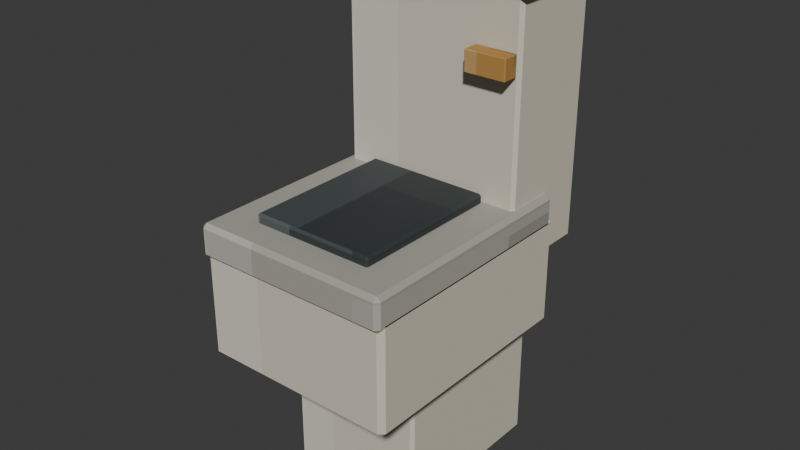 # Source: public_restroom_toilet.blend  (saved by Blender 5.2.44; exported with 4.5.12 LTS)
import bpy
from mathutils import Matrix  # noqa: F401  (used for matrix-valued properties, if any)

bpy.ops.wm.read_factory_settings(use_empty=True)
scene = bpy.context.scene
scene.name = 'Scene'

# ---- collections
col_collection = bpy.data.collections.new('Collection'); scene.collection.children.link(col_collection)

# ---- images (referenced by path relative to the original .blend; pixels are not part of the script)
import os
ASSET_DIR = os.environ.get("B2B_ASSET_DIR", "")  # directory of the original .blend (textures are referenced by path, not embedded)
HERE = os.path.dirname(os.path.abspath(__file__))  # packed textures are extracted next to this script under _unpacked/

def load_image(name, relpath, width, height, colorspace="sRGB"):
    """Load a texture the original file referenced (path relative to the .blend, or extracted next to this script)."""
    p = next((c for c in (os.path.join(HERE, relpath), os.path.join(ASSET_DIR, relpath)) if relpath and os.path.exists(c)), "")
    if p:
        img = bpy.data.images.load(p, check_existing=True)
        img.name = name
    else:  # same state as the original file: an image datablock whose file is absent (Cycles renders it pink)
        img = bpy.data.images.new(name, width, height)
        img.source = "FILE"
        img.filepath = "//" + (relpath or name)
    img.colorspace_settings.name = colorspace
    return img
img_public_restroom_toilet_pixel_atlas = load_image('public_restroom_toilet_pixel_atlas', '_unpacked/public_restroom_toilet_pixel_atlas.6c916ebf.png', 160, 16, 'sRGB')

# ---- materials (node trees are filled in below, after node groups)
mat_public_restroom_toilet_pixel_paint = bpy.data.materials.new('Public Restroom Toilet pixel paint')

# ---- material node trees
mat_public_restroom_toilet_pixel_paint.use_nodes = True; mat_public_restroom_toilet_pixel_paint.node_tree.nodes.clear()
_N = mat_public_restroom_toilet_pixel_paint.node_tree.nodes; _L = mat_public_restroom_toilet_pixel_paint.node_tree.links
n0 = _N.new('ShaderNodeBsdfPrincipled'); n0.name = 'Principled BSDF'; n0.location = (-200, 100)
n0.inputs[1].default_value = 0.06
n0.inputs[2].default_value = 0.78
n0.inputs[10].default_value = 0.005
n1 = _N.new('ShaderNodeOutputMaterial'); n1.name = 'Material Output'; n1.location = (200, 100)
n2 = _N.new('ShaderNodeTexImage'); n2.name = 'Image Texture'; n2.location = (0, 0)
n2.image = img_public_restroom_toilet_pixel_atlas
n2.interpolation = 'Closest'
_L.new(n0.outputs[0], n1.inputs[0])
_L.new(n2.outputs[0], n0.inputs[0])
n1.is_active_output = True

# ---- world
world_world = bpy.data.worlds.new('World'); scene.world = world_world
world_world.use_nodes = True; world_world.node_tree.nodes.clear()
_N = world_world.node_tree.nodes; _L = world_world.node_tree.links
n0 = _N.new('ShaderNodeOutputWorld'); n0.name = 'World Output'; n0.location = (200, 100)
n1 = _N.new('ShaderNodeBackground'); n1.name = 'Background'; n1.location = (-200, 100)
n1.inputs[0].default_value = (0.05088, 0.05088, 0.05088, 1.0)
_L.new(n1.outputs[0], n0.inputs[0])
n0.is_active_output = True
world_world.color = (0.05088, 0.05088, 0.05088)
world_world.sun_shadow_jitter_overblur = 0.0

# ---- meshes
me_cube = bpy.data.meshes.new('Cube')
me_cube.from_pydata([(-0.162, -0.202, -0.27), (-0.162, -0.21, -0.262), (-0.17, -0.202, -0.262), (-0.162, -0.21, 0.262), (-0.162, -0.202, 0.27), (-0.17, -0.202, 0.262), (-0.162, 0.202, -0.27), (-0.17, 0.202, -0.262), (-0.162, 0.21, -0.262), (-0.162, 0.202, 0.27), (-0.162, 0.21, 0.262), (-0.17, 0.202, 0.262), (0.162, -0.202, -0.27), (0.17, -0.202, -0.262), (0.162, -0.21, -0.262), (0.162, -0.202, 0.27), (0.162, -0.21, 0.262), (0.17, -0.202, 0.262), (0.162, 0.202, -0.27), (0.162, 0.21, -0.262), (0.17, 0.202, -0.262), (0.162, 0.202, 0.27), (0.17, 0.202, 0.262), (0.162, 0.21, 0.262)], [], [(0, 1, 2), (3, 4, 5), (6, 7, 8), (9, 10, 11), (12, 13, 14), (15, 16, 17), (18, 19, 20), (21, 22, 23), (6, 0, 2, 7), (1, 3, 5, 2), (4, 9, 11, 5), (10, 8, 7, 11), (18, 6, 8, 19), (9, 21, 23, 10), (22, 20, 19, 23), (12, 18, 20, 13), (21, 15, 17, 22), (16, 14, 13, 17), (0, 12, 14, 1), (15, 4, 3, 16), (6, 18, 12, 0), (2, 5, 11, 7), (14, 16, 3, 1), (21, 9, 4, 15), (8, 10, 23, 19), (20, 22, 17, 13)])
_uv = me_cube.uv_layers.new(name='UVMap')
_uv.uv.foreach_set('vector', [0.4171, 0.7183, 0.4171, 0.7225, 0.4166, 0.7183, 0.4608, 0.9398, 0.4611, 0.9398, 0.4608, 0.945, 0.4171, 0.5042, 0.4166, 0.5042, 0.4171, 0.5, 0.4611, 0.2796, 0.4608, 0.2827, 0.4608, 0.2743, 0.4384, 0.7183, 0.4391, 0.7183, 0.4388, 0.7251, 0.4614, 0.723, 0.4608, 0.7277, 0.4608, 0.7193, 0.4384, 0.5042, 0.4388, 0.4974, 0.4391, 0.5042, 0.4614, 0.5019, 0.4608, 0.5042, 0.4608, 0.4961, 0.4171, 0.5042, 0.4171, 0.7183, 0.4166, 0.7183, 0.4166, 0.5042, 0.4392, 0.055, 0.4608, 0.055, 0.4608, 0.05924, 0.4392, 0.05924, 0.4611, 0.05924, 0.4611, 0.2796, 0.4608, 0.2743, 0.4608, 0.05924, 0.4608, 0.2827, 0.4392, 0.2827, 0.4392, 0.2733, 0.4608, 0.2743, 0.4384, 0.5042, 0.4171, 0.5042, 0.4171, 0.5, 0.4388, 0.4974, 0.4611, 0.2796, 0.4614, 0.5019, 0.4608, 0.4961, 0.4608, 0.2827, 0.4608, 0.5042, 0.4391, 0.5042, 0.4388, 0.4974, 0.4608, 0.4961, 0.4384, 0.7183, 0.4384, 0.5042, 0.4391, 0.5042, 0.4391, 0.7183, 0.4614, 0.5019, 0.4614, 0.723, 0.4608, 0.7193, 0.4608, 0.5042, 0.4608, 0.7277, 0.4388, 0.7251, 0.4391, 0.7183, 0.4608, 0.7193, 0.4171, 0.7183, 0.4384, 0.7183, 0.4388, 0.7251, 0.4171, 0.7225, 0.4614, 0.723, 0.4611, 0.9398, 0.4608, 0.9398, 0.4608, 0.7277, 0.4171, 0.5042, 0.4384, 0.5042, 0.4384, 0.7183, 0.4171, 0.7183, 0.4392, 0.05924, 0.4608, 0.05924, 0.4608, 0.2743, 0.4392, 0.2733, 0.4388, 0.7251, 0.4608, 0.7277, 0.4608, 0.9398, 0.4392, 0.9398, 0.4614, 0.5019, 0.4829, 0.5042, 0.4829, 0.7183, 0.4614, 0.723, 0.4392, 0.2827, 0.4608, 0.2827, 0.4608, 0.4961, 0.4388, 0.4974, 0.4391, 0.5042, 0.4608, 0.5042, 0.4608, 0.7193, 0.4391, 0.7183])
me_cube.materials.append(mat_public_restroom_toilet_pixel_paint)
me_cube.update()
me_cube_001 = bpy.data.meshes.new('Cube.001')
me_cube_001.from_pydata([(-0.228, -0.278, -0.135), (-0.228, -0.29, -0.123), (-0.24, -0.278, -0.123), (-0.228, -0.29, 0.123), (-0.228, -0.278, 0.135), (-0.24, -0.278, 0.123), (-0.228, 0.278, -0.135), (-0.24, 0.278, -0.123), (-0.228, 0.29, -0.123), (-0.228, 0.278, 0.135), (-0.228, 0.29, 0.123), (-0.24, 0.278, 0.123), (0.228, -0.278, -0.135), (0.24, -0.278, -0.123), (0.228, -0.29, -0.123), (0.228, -0.278, 0.135), (0.228, -0.29, 0.123), (0.24, -0.278, 0.123), (0.228, 0.278, -0.135), (0.228, 0.29, -0.123), (0.24, 0.278, -0.123), (0.228, 0.278, 0.135), (0.24, 0.278, 0.123), (0.228, 0.29, 0.123)], [], [(0, 1, 2), (3, 4, 5), (6, 7, 8), (9, 10, 11), (12, 13, 14), (15, 16, 17), (18, 19, 20), (21, 22, 23), (6, 0, 2, 7), (1, 3, 5, 2), (4, 9, 11, 5), (10, 8, 7, 11), (18, 6, 8, 19), (9, 21, 23, 10), (22, 20, 19, 23), (12, 18, 20, 13), (21, 15, 17, 22), (16, 14, 13, 17), (0, 12, 14, 1), (15, 4, 3, 16), (6, 18, 12, 0), (2, 5, 11, 7), (14, 16, 3, 1), (21, 9, 4, 15), (8, 10, 23, 19), (20, 22, 17, 13)])
_uv = me_cube_001.uv_layers.new(name='UVMap')
_uv.uv.foreach_set('vector', [0.4172, 0.7179, 0.4172, 0.7225, 0.4166, 0.7179, 0.4601, 0.9394, 0.4611, 0.9394, 0.4601, 0.945, 0.4172, 0.5046, 0.4166, 0.5046, 0.4172, 0.5, 0.4611, 0.2797, 0.4601, 0.2831, 0.4601, 0.274, 0.4383, 0.7179, 0.4396, 0.7179, 0.4391, 0.7253, 0.4614, 0.723, 0.4601, 0.7281, 0.4601, 0.719, 0.4383, 0.5046, 0.4391, 0.4972, 0.4396, 0.5046, 0.4614, 0.5021, 0.4601, 0.5046, 0.4601, 0.4958, 0.4172, 0.5046, 0.4172, 0.7179, 0.4166, 0.7179, 0.4166, 0.5046, 0.4399, 0.055, 0.4601, 0.055, 0.4601, 0.0596, 0.4399, 0.0596, 0.4611, 0.0596, 0.4611, 0.2797, 0.4601, 0.274, 0.4601, 0.0596, 0.4601, 0.2831, 0.4399, 0.2831, 0.4399, 0.2729, 0.4601, 0.274, 0.4383, 0.5046, 0.4172, 0.5046, 0.4172, 0.5, 0.4391, 0.4972, 0.4611, 0.2797, 0.4614, 0.5021, 0.4601, 0.4958, 0.4601, 0.2831, 0.4601, 0.5046, 0.4396, 0.5046, 0.4391, 0.4972, 0.4601, 0.4958, 0.4383, 0.7179, 0.4383, 0.5046, 0.4396, 0.5046, 0.4396, 0.7179, 0.4614, 0.5021, 0.4614, 0.723, 0.4601, 0.719, 0.4601, 0.5046, 0.4601, 0.7281, 0.4391, 0.7253, 0.4396, 0.7179, 0.4601, 0.719, 0.4172, 0.7179, 0.4383, 0.7179, 0.4391, 0.7253, 0.4172, 0.7225, 0.4614, 0.723, 0.4611, 0.9394, 0.4601, 0.9394, 0.4601, 0.7281, 0.4172, 0.5046, 0.4383, 0.5046, 0.4383, 0.7179, 0.4172, 0.7179, 0.4399, 0.0596, 0.4601, 0.0596, 0.4601, 0.274, 0.4399, 0.2729, 0.4391, 0.7253, 0.4601, 0.7281, 0.4601, 0.9394, 0.4399, 0.9394, 0.4614, 0.5021, 0.4828, 0.5046, 0.4828, 0.7179, 0.4614, 0.723, 0.4399, 0.2831, 0.4601, 0.2831, 0.4601, 0.4958, 0.4391, 0.4972, 0.4396, 0.5046, 0.4601, 0.5046, 0.4601, 0.719, 0.4396, 0.7179])
me_cube_001.materials.append(mat_public_restroom_toilet_pixel_paint)
me_cube_001.update()
me_cube_002 = bpy.data.meshes.new('Cube.002')
me_cube_002.from_pydata([(-0.23, -0.28, -0.04), (-0.23, -0.29, -0.03), (-0.24, -0.28, -0.03), (-0.23, -0.29, 0.03), (-0.23, -0.28, 0.04), (-0.24, -0.28, 0.03), (-0.23, 0.28, -0.04), (-0.24, 0.28, -0.03), (-0.23, 0.29, -0.03), (-0.23, 0.28, 0.04), (-0.23, 0.29, 0.03), (-0.24, 0.28, 0.03), (0.23, -0.28, -0.04), (0.24, -0.28, -0.03), (0.23, -0.29, -0.03), (0.23, -0.28, 0.04), (0.23, -0.29, 0.03), (0.24, -0.28, 0.03), (0.23, 0.28, -0.04), (0.23, 0.29, -0.03), (0.24, 0.28, -0.03), (0.23, 0.28, 0.04), (0.24, 0.28, 0.03), (0.23, 0.29, 0.03)], [], [(0, 1, 2), (3, 4, 5), (6, 7, 8), (9, 10, 11), (12, 13, 14), (15, 16, 17), (18, 19, 20), (21, 22, 23), (6, 0, 2, 7), (1, 3, 5, 2), (4, 9, 11, 5), (10, 8, 7, 11), (18, 6, 8, 19), (9, 21, 23, 10), (22, 20, 19, 23), (12, 18, 20, 13), (21, 15, 17, 22), (16, 14, 13, 17), (0, 12, 14, 1), (15, 4, 3, 16), (6, 18, 12, 0), (2, 5, 11, 7), (14, 16, 3, 1), (21, 9, 4, 15), (8, 10, 23, 19), (20, 22, 17, 13)])
_uv = me_cube_002.uv_layers.new(name='UVMap')
_uv.uv.foreach_set('vector', [0.3171, 0.7187, 0.3171, 0.7225, 0.3166, 0.7187, 0.3583, 0.9404, 0.3611, 0.9404, 0.3583, 0.945, 0.3171, 0.5038, 0.3166, 0.5038, 0.3171, 0.5, 0.3611, 0.2793, 0.3583, 0.2821, 0.3583, 0.2746, 0.3384, 0.7187, 0.341, 0.7187, 0.34, 0.7248, 0.3614, 0.7229, 0.3583, 0.7271, 0.3583, 0.7196, 0.3384, 0.5038, 0.34, 0.4977, 0.341, 0.5038, 0.3614, 0.5017, 0.3583, 0.5038, 0.3583, 0.4965, 0.3171, 0.5038, 0.3171, 0.7187, 0.3166, 0.7187, 0.3166, 0.5038, 0.3417, 0.055, 0.3583, 0.055, 0.3583, 0.05884, 0.3417, 0.05884, 0.3611, 0.05884, 0.3611, 0.2793, 0.3583, 0.2746, 0.3583, 0.05884, 0.3583, 0.2821, 0.3417, 0.2821, 0.3417, 0.2737, 0.3583, 0.2746, 0.3384, 0.5038, 0.3171, 0.5038, 0.3171, 0.5, 0.34, 0.4977, 0.3611, 0.2793, 0.3614, 0.5017, 0.3583, 0.4965, 0.3583, 0.2821, 0.3583, 0.5038, 0.341, 0.5038, 0.34, 0.4977, 0.3583, 0.4965, 0.3384, 0.7187, 0.3384, 0.5038, 0.341, 0.5038, 0.341, 0.7187, 0.3614, 0.5017, 0.3614, 0.7229, 0.3583, 0.7196, 0.3583, 0.5038, 0.3583, 0.7271, 0.34, 0.7248, 0.341, 0.7187, 0.3583, 0.7196, 0.3171, 0.7187, 0.3384, 0.7187, 0.34, 0.7248, 0.3171, 0.7225, 0.3614, 0.7229, 0.3611, 0.9404, 0.3583, 0.9404, 0.3583, 0.7271, 0.3171, 0.5038, 0.3384, 0.5038, 0.3384, 0.7187, 0.3171, 0.7187, 0.3417, 0.05884, 0.3583, 0.05884, 0.3583, 0.2746, 0.3417, 0.2737, 0.34, 0.7248, 0.3583, 0.7271, 0.3583, 0.9404, 0.3417, 0.9404, 0.3614, 0.5017, 0.3829, 0.5038, 0.3829, 0.7187, 0.3614, 0.7229, 0.3417, 0.2821, 0.3583, 0.2821, 0.3583, 0.4965, 0.34, 0.4977, 0.341, 0.5038, 0.3583, 0.5038, 0.3583, 0.7196, 0.341, 0.7187])
me_cube_002.materials.append(mat_public_restroom_toilet_pixel_paint)
me_cube_002.update()
me_cube_003 = bpy.data.meshes.new('Cube.003')
me_cube_003.from_pydata([(-0.1445, -0.1795, -0.0125), (-0.1445, -0.185, -0.007), (-0.15, -0.1795, -0.007), (-0.1445, -0.185, 0.007), (-0.1445, -0.1795, 0.0125), (-0.15, -0.1795, 0.007), (-0.1445, 0.1795, -0.0125), (-0.15, 0.1795, -0.007), (-0.1445, 0.185, -0.007), (-0.1445, 0.1795, 0.0125), (-0.1445, 0.185, 0.007), (-0.15, 0.1795, 0.007), (0.1445, -0.1795, -0.0125), (0.15, -0.1795, -0.007), (0.1445, -0.185, -0.007), (0.1445, -0.1795, 0.0125), (0.1445, -0.185, 0.007), (0.15, -0.1795, 0.007), (0.1445, 0.1795, -0.0125), (0.1445, 0.185, -0.007), (0.15, 0.1795, -0.007), (0.1445, 0.1795, 0.0125), (0.15, 0.1795, 0.007), (0.1445, 0.185, 0.007)], [], [(0, 1, 2), (3, 4, 5), (6, 7, 8), (9, 10, 11), (12, 13, 14), (15, 16, 17), (18, 19, 20), (21, 22, 23), (6, 0, 2, 7), (1, 3, 5, 2), (4, 9, 11, 5), (10, 8, 7, 11), (18, 6, 8, 19), (9, 21, 23, 10), (22, 20, 19, 23), (12, 18, 20, 13), (21, 15, 17, 22), (16, 14, 13, 17), (0, 12, 14, 1), (15, 4, 3, 16), (6, 18, 12, 0), (2, 5, 11, 7), (14, 16, 3, 1), (21, 9, 4, 15), (8, 10, 23, 19), (20, 22, 17, 13)])
_uv = me_cube_003.uv_layers.new(name='UVMap')
_uv.uv.foreach_set('vector', [0.117, 0.7192, 0.117, 0.7225, 0.1166, 0.7192, 0.1562, 0.9409, 0.1611, 0.9409, 0.1562, 0.945, 0.117, 0.5033, 0.1166, 0.5033, 0.117, 0.5, 0.1611, 0.2791, 0.1562, 0.2816, 0.1562, 0.275, 0.1385, 0.7192, 0.1425, 0.7192, 0.1411, 0.7245, 0.1613, 0.7229, 0.1562, 0.7266, 0.1562, 0.72, 0.1385, 0.5033, 0.1411, 0.498, 0.1425, 0.5033, 0.1613, 0.5015, 0.1562, 0.5033, 0.1562, 0.4969, 0.117, 0.5033, 0.117, 0.7192, 0.1166, 0.7192, 0.1166, 0.5033, 0.1438, 0.055, 0.1562, 0.055, 0.1562, 0.05831, 0.1438, 0.05831, 0.1611, 0.05831, 0.1611, 0.2791, 0.1562, 0.275, 0.1562, 0.05831, 0.1562, 0.2816, 0.1438, 0.2816, 0.1438, 0.2742, 0.1562, 0.275, 0.1385, 0.5033, 0.117, 0.5033, 0.117, 0.5, 0.1411, 0.498, 0.1611, 0.2791, 0.1613, 0.5015, 0.1562, 0.4969, 0.1562, 0.2816, 0.1562, 0.5033, 0.1425, 0.5033, 0.1411, 0.498, 0.1562, 0.4969, 0.1385, 0.7192, 0.1385, 0.5033, 0.1425, 0.5033, 0.1425, 0.7192, 0.1613, 0.5015, 0.1613, 0.7229, 0.1562, 0.72, 0.1562, 0.5033, 0.1562, 0.7266, 0.1411, 0.7245, 0.1425, 0.7192, 0.1562, 0.72, 0.117, 0.7192, 0.1385, 0.7192, 0.1411, 0.7245, 0.117, 0.7225, 0.1613, 0.7229, 0.1611, 0.9409, 0.1562, 0.9409, 0.1562, 0.7266, 0.117, 0.5033, 0.1385, 0.5033, 0.1385, 0.7192, 0.117, 0.7192, 0.1438, 0.05831, 0.1562, 0.05831, 0.1562, 0.275, 0.1438, 0.2742, 0.1411, 0.7245, 0.1562, 0.7266, 0.1562, 0.9409, 0.1438, 0.9409, 0.1613, 0.5015, 0.183, 0.5033, 0.183, 0.7192, 0.1613, 0.7229, 0.1438, 0.2816, 0.1562, 0.2816, 0.1562, 0.4969, 0.1411, 0.498, 0.1425, 0.5033, 0.1562, 0.5033, 0.1562, 0.72, 0.1425, 0.7192])
me_cube_003.materials.append(mat_public_restroom_toilet_pixel_paint)
me_cube_003.update()
me_cube_004 = bpy.data.meshes.new('Cube.004')
me_cube_004.from_pydata([(-0.217, -0.112, -0.31), (-0.217, -0.12, -0.302), (-0.225, -0.112, -0.302), (-0.217, -0.12, 0.302), (-0.217, -0.112, 0.31), (-0.225, -0.112, 0.302), (-0.217, 0.112, -0.31), (-0.225, 0.112, -0.302), (-0.217, 0.12, -0.302), (-0.217, 0.112, 0.31), (-0.217, 0.12, 0.302), (-0.225, 0.112, 0.302), (0.217, -0.112, -0.31), (0.225, -0.112, -0.302), (0.217, -0.12, -0.302), (0.217, -0.112, 0.31), (0.217, -0.12, 0.302), (0.225, -0.112, 0.302), (0.217, 0.112, -0.31), (0.217, 0.12, -0.302), (0.225, 0.112, -0.302), (0.217, 0.112, 0.31), (0.225, 0.112, 0.302), (0.217, 0.12, 0.302)], [], [(0, 1, 2), (3, 4, 5), (6, 7, 8), (9, 10, 11), (12, 13, 14), (15, 16, 17), (18, 19, 20), (21, 22, 23), (6, 0, 2, 7), (1, 3, 5, 2), (4, 9, 11, 5), (10, 8, 7, 11), (18, 6, 8, 19), (9, 21, 23, 10), (22, 20, 19, 23), (12, 18, 20, 13), (21, 15, 17, 22), (16, 14, 13, 17), (0, 12, 14, 1), (15, 4, 3, 16), (6, 18, 12, 0), (2, 5, 11, 7), (14, 16, 3, 1), (21, 9, 4, 15), (8, 10, 23, 19), (20, 22, 17, 13)])
_uv = me_cube_004.uv_layers.new(name='UVMap')
_uv.uv.foreach_set('vector', [0.417, 0.7151, 0.417, 0.7225, 0.4166, 0.7151, 0.4608, 0.941, 0.4611, 0.941, 0.4608, 0.945, 0.417, 0.5074, 0.4166, 0.5074, 0.417, 0.5, 0.4611, 0.2777, 0.4608, 0.2815, 0.4608, 0.2719, 0.4385, 0.7151, 0.4391, 0.7151, 0.4388, 0.7245, 0.4613, 0.7208, 0.4608, 0.7265, 0.4608, 0.7169, 0.4385, 0.5074, 0.4388, 0.498, 0.4391, 0.5074, 0.4613, 0.5046, 0.4608, 0.5074, 0.4608, 0.497, 0.417, 0.5074, 0.417, 0.7151, 0.4166, 0.7151, 0.4166, 0.5074, 0.4392, 0.055, 0.4608, 0.055, 0.4608, 0.06242, 0.4392, 0.06242, 0.4611, 0.06242, 0.4611, 0.2777, 0.4608, 0.2719, 0.4608, 0.06242, 0.4608, 0.2815, 0.4392, 0.2815, 0.4392, 0.2701, 0.4608, 0.2719, 0.4385, 0.5074, 0.417, 0.5074, 0.417, 0.5, 0.4388, 0.498, 0.4611, 0.2777, 0.4613, 0.5046, 0.4608, 0.497, 0.4608, 0.2815, 0.4608, 0.5074, 0.4391, 0.5074, 0.4388, 0.498, 0.4608, 0.497, 0.4385, 0.7151, 0.4385, 0.5074, 0.4391, 0.5074, 0.4391, 0.7151, 0.4613, 0.5046, 0.4613, 0.7208, 0.4608, 0.7169, 0.4608, 0.5074, 0.4608, 0.7265, 0.4388, 0.7245, 0.4391, 0.7151, 0.4608, 0.7169, 0.417, 0.7151, 0.4385, 0.7151, 0.4388, 0.7245, 0.417, 0.7225, 0.4613, 0.7208, 0.4611, 0.941, 0.4608, 0.941, 0.4608, 0.7265, 0.417, 0.5074, 0.4385, 0.5074, 0.4385, 0.7151, 0.417, 0.7151, 0.4392, 0.06242, 0.4608, 0.06242, 0.4608, 0.2719, 0.4392, 0.2701, 0.4388, 0.7245, 0.4608, 0.7265, 0.4608, 0.941, 0.4392, 0.941, 0.4613, 0.5046, 0.483, 0.5074, 0.483, 0.7151, 0.4613, 0.7208, 0.4392, 0.2815, 0.4608, 0.2815, 0.4608, 0.497, 0.4388, 0.498, 0.4391, 0.5074, 0.4608, 0.5074, 0.4608, 0.7169, 0.4391, 0.7151])
me_cube_004.materials.append(mat_public_restroom_toilet_pixel_paint)
me_cube_004.update()
me_cube_005 = bpy.data.meshes.new('Cube.005')
me_cube_005.from_pydata([(-0.24, -0.13, -0.04), (-0.24, -0.135, -0.035), (-0.245, -0.13, -0.035), (-0.24, -0.135, 0.035), (-0.24, -0.13, 0.04), (-0.245, -0.13, 0.035), (-0.24, 0.13, -0.04), (-0.245, 0.13, -0.035), (-0.24, 0.135, -0.035), (-0.24, 0.13, 0.04), (-0.24, 0.135, 0.035), (-0.245, 0.13, 0.035), (0.24, -0.13, -0.04), (0.245, -0.13, -0.035), (0.24, -0.135, -0.035), (0.24, -0.13, 0.04), (0.24, -0.135, 0.035), (0.245, -0.13, 0.035), (0.24, 0.13, -0.04), (0.24, 0.135, -0.035), (0.245, 0.13, -0.035), (0.24, 0.13, 0.04), (0.245, 0.13, 0.035), (0.24, 0.135, 0.035)], [], [(0, 1, 2), (3, 4, 5), (6, 7, 8), (9, 10, 11), (12, 13, 14), (15, 16, 17), (18, 19, 20), (21, 22, 23), (6, 0, 2, 7), (1, 3, 5, 2), (4, 9, 11, 5), (10, 8, 7, 11), (18, 6, 8, 19), (9, 21, 23, 10), (22, 20, 19, 23), (12, 18, 20, 13), (21, 15, 17, 22), (16, 14, 13, 17), (0, 12, 14, 1), (15, 4, 3, 16), (6, 18, 12, 0), (2, 5, 11, 7), (14, 16, 3, 1), (21, 9, 4, 15), (8, 10, 23, 19), (20, 22, 17, 13)])
_uv = me_cube_005.uv_layers.new(name='UVMap')
_uv.uv.foreach_set('vector', [0.3169, 0.7184, 0.3169, 0.7225, 0.3166, 0.7184, 0.3597, 0.9427, 0.3611, 0.9427, 0.3597, 0.945, 0.3169, 0.5041, 0.3166, 0.5041, 0.3169, 0.5, 0.3611, 0.2776, 0.3597, 0.2798, 0.3597, 0.2744, 0.3386, 0.7184, 0.3399, 0.7184, 0.3395, 0.7236, 0.3612, 0.7216, 0.3597, 0.7248, 0.3597, 0.7194, 0.3386, 0.5041, 0.3395, 0.4989, 0.3399, 0.5041, 0.3612, 0.5025, 0.3597, 0.5041, 0.3597, 0.4983, 0.3169, 0.5041, 0.3169, 0.7184, 0.3166, 0.7184, 0.3166, 0.5041, 0.3403, 0.055, 0.3597, 0.055, 0.3597, 0.05912, 0.3403, 0.05912, 0.3611, 0.05912, 0.3611, 0.2776, 0.3597, 0.2744, 0.3597, 0.05912, 0.3597, 0.2798, 0.3403, 0.2798, 0.3403, 0.2734, 0.3597, 0.2744, 0.3386, 0.5041, 0.3169, 0.5041, 0.3169, 0.5, 0.3395, 0.4989, 0.3611, 0.2776, 0.3612, 0.5025, 0.3597, 0.4983, 0.3597, 0.2798, 0.3597, 0.5041, 0.3399, 0.5041, 0.3395, 0.4989, 0.3597, 0.4983, 0.3386, 0.7184, 0.3386, 0.5041, 0.3399, 0.5041, 0.3399, 0.7184, 0.3612, 0.5025, 0.3612, 0.7216, 0.3597, 0.7194, 0.3597, 0.5041, 0.3597, 0.7248, 0.3395, 0.7236, 0.3399, 0.7184, 0.3597, 0.7194, 0.3169, 0.7184, 0.3386, 0.7184, 0.3395, 0.7236, 0.3169, 0.7225, 0.3612, 0.7216, 0.3611, 0.9427, 0.3597, 0.9427, 0.3597, 0.7248, 0.3169, 0.5041, 0.3386, 0.5041, 0.3386, 0.7184, 0.3169, 0.7184, 0.3403, 0.05912, 0.3597, 0.05912, 0.3597, 0.2744, 0.3403, 0.2734, 0.3395, 0.7236, 0.3597, 0.7248, 0.3597, 0.9427, 0.3403, 0.9427, 0.3612, 0.5025, 0.3831, 0.5041, 0.3831, 0.7184, 0.3612, 0.7216, 0.3403, 0.2798, 0.3597, 0.2798, 0.3597, 0.4983, 0.3395, 0.4989, 0.3399, 0.5041, 0.3597, 0.5041, 0.3597, 0.7194, 0.3399, 0.7184])
me_cube_005.materials.append(mat_public_restroom_toilet_pixel_paint)
me_cube_005.update()
me_cube_006 = bpy.data.meshes.new('Cube.006')
me_cube_006.from_pydata([(-0.048, -0.018, -0.025), (-0.048, -0.02, -0.023), (-0.05, -0.018, -0.023), (-0.048, -0.02, 0.023), (-0.048, -0.018, 0.025), (-0.05, -0.018, 0.023), (-0.048, 0.018, -0.025), (-0.05, 0.018, -0.023), (-0.048, 0.02, -0.023), (-0.048, 0.018, 0.025), (-0.048, 0.02, 0.023), (-0.05, 0.018, 0.023), (0.048, -0.018, -0.025), (0.05, -0.018, -0.023), (0.048, -0.02, -0.023), (0.048, -0.018, 0.025), (0.048, -0.02, 0.023), (0.05, -0.018, 0.023), (0.048, 0.018, -0.025), (0.048, 0.02, -0.023), (0.05, 0.018, -0.023), (0.048, 0.018, 0.025), (0.05, 0.018, 0.023), (0.048, 0.02, 0.023)], [], [(0, 1, 2), (3, 4, 5), (6, 7, 8), (9, 10, 11), (12, 13, 14), (15, 16, 17), (18, 19, 20), (21, 22, 23), (6, 0, 2, 7), (1, 3, 5, 2), (4, 9, 11, 5), (10, 8, 7, 11), (18, 6, 8, 19), (9, 21, 23, 10), (22, 20, 19, 23), (12, 18, 20, 13), (21, 15, 17, 22), (16, 14, 13, 17), (0, 12, 14, 1), (15, 4, 3, 16), (6, 18, 12, 0), (2, 5, 11, 7), (14, 16, 3, 1), (21, 9, 4, 15), (8, 10, 23, 19), (20, 22, 17, 13)])
_uv = me_cube_006.uv_layers.new(name='UVMap')
_uv.uv.foreach_set('vector', [0.7171, 0.7114, 0.7171, 0.7225, 0.7166, 0.7114, 0.7602, 0.9406, 0.7611, 0.9406, 0.7602, 0.945, 0.7171, 0.5111, 0.7166, 0.5111, 0.7171, 0.5, 0.7611, 0.2768, 0.7602, 0.282, 0.7602, 0.2692, 0.7384, 0.7114, 0.7395, 0.7114, 0.7391, 0.7247, 0.7613, 0.7192, 0.7602, 0.727, 0.7602, 0.7142, 0.7384, 0.5111, 0.7391, 0.4978, 0.7395, 0.5111, 0.7613, 0.5072, 0.7602, 0.5111, 0.7602, 0.4967, 0.7171, 0.5111, 0.7171, 0.7114, 0.7166, 0.7114, 0.7166, 0.5111, 0.7398, 0.055, 0.7602, 0.055, 0.7602, 0.06613, 0.7398, 0.06613, 0.7611, 0.06613, 0.7611, 0.2768, 0.7602, 0.2692, 0.7602, 0.06613, 0.7602, 0.282, 0.7398, 0.282, 0.7398, 0.2664, 0.7602, 0.2692, 0.7384, 0.5111, 0.7171, 0.5111, 0.7171, 0.5, 0.7391, 0.4978, 0.7611, 0.2768, 0.7613, 0.5072, 0.7602, 0.4967, 0.7602, 0.282, 0.7602, 0.5111, 0.7395, 0.5111, 0.7391, 0.4978, 0.7602, 0.4967, 0.7384, 0.7114, 0.7384, 0.5111, 0.7395, 0.5111, 0.7395, 0.7114, 0.7613, 0.5072, 0.7613, 0.7192, 0.7602, 0.7142, 0.7602, 0.5111, 0.7602, 0.727, 0.7391, 0.7247, 0.7395, 0.7114, 0.7602, 0.7142, 0.7171, 0.7114, 0.7384, 0.7114, 0.7391, 0.7247, 0.7171, 0.7225, 0.7613, 0.7192, 0.7611, 0.9406, 0.7602, 0.9406, 0.7602, 0.727, 0.7171, 0.5111, 0.7384, 0.5111, 0.7384, 0.7114, 0.7171, 0.7114, 0.7398, 0.06613, 0.7602, 0.06613, 0.7602, 0.2692, 0.7398, 0.2664, 0.7391, 0.7247, 0.7602, 0.727, 0.7602, 0.9406, 0.7398, 0.9406, 0.7613, 0.5072, 0.7829, 0.5111, 0.7829, 0.7114, 0.7613, 0.7192, 0.7398, 0.282, 0.7602, 0.282, 0.7602, 0.4967, 0.7391, 0.4978, 0.7395, 0.5111, 0.7602, 0.5111, 0.7602, 0.7142, 0.7395, 0.7114])
me_cube_006.materials.append(mat_public_restroom_toilet_pixel_paint)
me_cube_006.update()

# ---- objects
ob_toiletpedestal = bpy.data.objects.new('ToiletPedestal', me_cube)
ob_toiletbowl = bpy.data.objects.new('ToiletBowl', me_cube_001)
ob_toiletseat = bpy.data.objects.new('ToiletSeat', me_cube_002)
ob_toiletopening = bpy.data.objects.new('ToiletOpening', me_cube_003)
ob_toilettank = bpy.data.objects.new('ToiletTank', me_cube_004)
ob_toilettanklid = bpy.data.objects.new('ToiletTankLid', me_cube_005)
ob_flushlever = bpy.data.objects.new('FlushLever', me_cube_006)

# ---- transforms, parenting, visibility, modifiers, constraints
ob_toiletpedestal.location = (0.0, 0.02, 0.27)
ob_toiletbowl.location = (0.0, -0.08, 0.48)
ob_toiletseat.location = (0.0, -0.09, 0.63)
ob_toiletopening.location = (0.0, -0.12, 0.68)
ob_toilettank.location = (0.0, 0.19, 0.83)
ob_toilettanklid.location = (0.0, 0.19, 1.17)
ob_flushlever.location = (0.17, 0.045, 0.99)

# ---- collection membership
col_collection.objects.link(ob_toiletpedestal)
col_collection.objects.link(ob_toiletbowl)
col_collection.objects.link(ob_toiletseat)
col_collection.objects.link(ob_toiletopening)
col_collection.objects.link(ob_toilettank)
col_collection.objects.link(ob_toilettanklid)
col_collection.objects.link(ob_flushlever)

# ---- scene / render settings (as saved in the file)
scene.frame_start = 1; scene.frame_end = 250; scene.frame_set(1)
scene.render.engine = 'BLENDER_EEVEE_NEXT'
scene.render.bake_bias = 0.0
scene.render.bake_samples = 0
scene.render.compositor_device = 'GPU'
scene.eevee.use_volume_custom_range = False
scene.eevee.fast_gi_thickness_near = 0.1
scene.eevee.fast_gi_thickness_far = 0.0
scene.eevee.ray_tracing_options.screen_trace_thickness = 0.1
bpy.context.view_layer.update()

# ---- added for rendering (the .blend has no active camera and no usable light): camera, sun
cam_auto = bpy.data.cameras.new('AutoCamera')
cam_auto.lens = 50.0
cam_auto.sensor_width = 36.0
cam_auto.clip_end = 1000.0
ob_auto_camera = bpy.data.objects.new('AutoCamera', cam_auto)
scene.collection.objects.link(ob_auto_camera)
ob_auto_camera.location = (1.37271, -1.67475, 1.70317)
ob_auto_camera.rotation_euler = (1.09748, -7.21219e-08, 0.694738)
scene.camera = ob_auto_camera
light_auto_sun = bpy.data.lights.new('AutoSun', 'SUN')
light_auto_sun.energy = 3.0
light_auto_sun.angle = 0.0523599
ob_auto_sun = bpy.data.objects.new('AutoSun', light_auto_sun)
scene.collection.objects.link(ob_auto_sun)
ob_auto_sun.rotation_euler = (0.872665, 0.174533, 0.523599)
bpy.context.view_layer.update()

